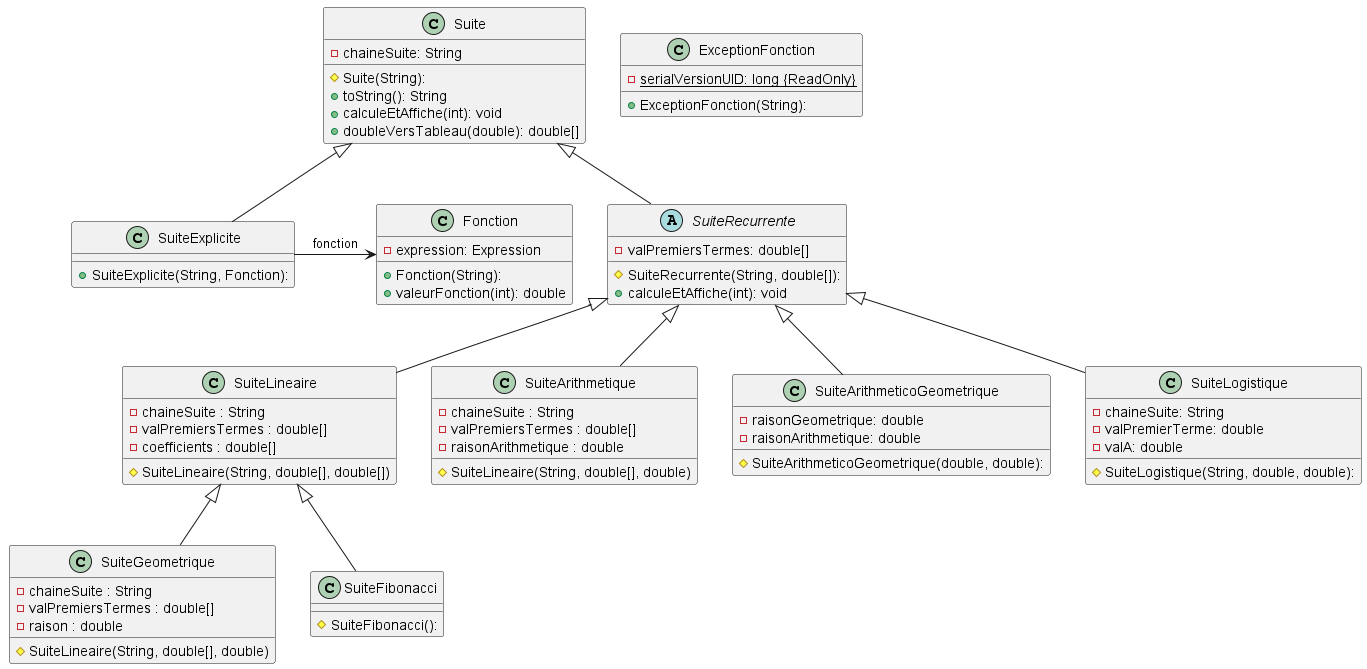

The diagram above was rendered by PlantUML. Its source (embedded in the PNG):
@startuml

class ExceptionFonction {
  - {static} serialVersionUID: long {ReadOnly}
  + ExceptionFonction(String):
}
class Fonction {
  - expression: Expression
  + Fonction(String):
  + valeurFonction(int): double
}
class Suite {
  - chaineSuite: String
  # Suite(String):
  + toString(): String
  + calculeEtAffiche(int): void
  + doubleVersTableau(double): double[]
}
class SuiteExplicite extends Suite {
  + SuiteExplicite(String, Fonction):
}
abstract class SuiteRecurrente extends Suite {
  - valPremiersTermes: double[]
  # SuiteRecurrente(String, double[]):
  + calculeEtAffiche(int): void
}

class SuiteLineaire extends SuiteRecurrente {
  - chaineSuite : String
  - valPremiersTermes : double[]
  - coefficients : double[]
  # SuiteLineaire(String, double[], double[])
}

class SuiteGeometrique extends SuiteLineaire {
  - chaineSuite : String
  - valPremiersTermes : double[]
  - raison : double
  # SuiteLineaire(String, double[], double)
}

class SuiteArithmetique extends SuiteRecurrente {
  - chaineSuite : String
  - valPremiersTermes : double[]
  - raisonArithmetique : double
  # SuiteLineaire(String, double[], double)
}


class SuiteArithmeticoGeometrique extends SuiteRecurrente {
  - raisonGeometrique: double
  - raisonArithmetique: double
  # SuiteArithmeticoGeometrique(double, double):
}

class SuiteLogistique extends SuiteRecurrente {
  - chaineSuite: String
  - valPremierTerme: double
  - valA: double
  # SuiteLogistique(String, double, double):
}

class SuiteFibonacci extends SuiteLineaire {
  # SuiteFibonacci():
}

SuiteExplicite -> Fonction: fonction

@enduml